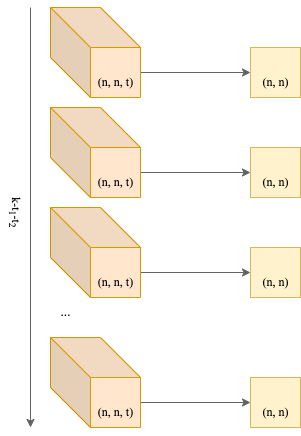

The diagram above was exported from draw.io. Its source (the exported page's mxGraphModel, read from the mxfile embedded in the PNG):
<mxGraphModel dx="946" dy="623" grid="1" gridSize="10" guides="1" tooltips="1" connect="1" arrows="1" fold="1" page="1" pageScale="1" pageWidth="827" pageHeight="1169" math="0" shadow="0">
  <root>
    <mxCell id="0" />
    <mxCell id="1" parent="0" />
    <mxCell id="86V9dYauaFkZVJVoJxv8-3" style="edgeStyle=orthogonalEdgeStyle;rounded=0;orthogonalLoop=1;jettySize=auto;html=1;exitX=0;exitY=0;exitDx=90;exitDy=65;exitPerimeter=0;strokeColor=#636363;" edge="1" parent="1" source="86V9dYauaFkZVJVoJxv8-2">
      <mxGeometry relative="1" as="geometry">
        <mxPoint x="440" y="245" as="targetPoint" />
      </mxGeometry>
    </mxCell>
    <mxCell id="86V9dYauaFkZVJVoJxv8-2" value="" style="shape=cube;whiteSpace=wrap;html=1;boundedLbl=1;backgroundOutline=1;darkOpacity=0.05;darkOpacity2=0.1;size=40;fillColor=#ffe6cc;strokeColor=#d79b00;" vertex="1" parent="1">
      <mxGeometry x="240" y="180" width="90" height="90" as="geometry" />
    </mxCell>
    <mxCell id="86V9dYauaFkZVJVoJxv8-6" value="" style="whiteSpace=wrap;html=1;aspect=fixed;fillColor=#fff2cc;strokeColor=#d6b656;" vertex="1" parent="1">
      <mxGeometry x="440" y="220" width="50" height="50" as="geometry" />
    </mxCell>
    <mxCell id="86V9dYauaFkZVJVoJxv8-7" style="edgeStyle=orthogonalEdgeStyle;rounded=0;orthogonalLoop=1;jettySize=auto;html=1;exitX=0;exitY=0;exitDx=90;exitDy=65;exitPerimeter=0;strokeColor=#636363;" edge="1" parent="1" source="86V9dYauaFkZVJVoJxv8-8">
      <mxGeometry relative="1" as="geometry">
        <mxPoint x="440" y="345" as="targetPoint" />
      </mxGeometry>
    </mxCell>
    <mxCell id="86V9dYauaFkZVJVoJxv8-8" value="" style="shape=cube;whiteSpace=wrap;html=1;boundedLbl=1;backgroundOutline=1;darkOpacity=0.05;darkOpacity2=0.1;size=40;fillColor=#ffe6cc;strokeColor=#d79b00;" vertex="1" parent="1">
      <mxGeometry x="240" y="280" width="90" height="90" as="geometry" />
    </mxCell>
    <mxCell id="86V9dYauaFkZVJVoJxv8-9" value="" style="whiteSpace=wrap;html=1;aspect=fixed;fillColor=#fff2cc;strokeColor=#d6b656;" vertex="1" parent="1">
      <mxGeometry x="440" y="320" width="50" height="50" as="geometry" />
    </mxCell>
    <mxCell id="86V9dYauaFkZVJVoJxv8-10" style="edgeStyle=orthogonalEdgeStyle;rounded=0;orthogonalLoop=1;jettySize=auto;html=1;exitX=0;exitY=0;exitDx=90;exitDy=65;exitPerimeter=0;strokeColor=#636363;" edge="1" parent="1" source="86V9dYauaFkZVJVoJxv8-11">
      <mxGeometry relative="1" as="geometry">
        <mxPoint x="440" y="145" as="targetPoint" />
      </mxGeometry>
    </mxCell>
    <mxCell id="86V9dYauaFkZVJVoJxv8-11" value="" style="shape=cube;whiteSpace=wrap;html=1;boundedLbl=1;backgroundOutline=1;darkOpacity=0.05;darkOpacity2=0.1;size=40;fillColor=#ffe6cc;strokeColor=#d79b00;" vertex="1" parent="1">
      <mxGeometry x="240" y="80" width="90" height="90" as="geometry" />
    </mxCell>
    <mxCell id="86V9dYauaFkZVJVoJxv8-12" value="" style="whiteSpace=wrap;html=1;aspect=fixed;fillColor=#fff2cc;strokeColor=#d6b656;" vertex="1" parent="1">
      <mxGeometry x="440" y="120" width="50" height="50" as="geometry" />
    </mxCell>
    <mxCell id="86V9dYauaFkZVJVoJxv8-13" style="edgeStyle=orthogonalEdgeStyle;rounded=0;orthogonalLoop=1;jettySize=auto;html=1;exitX=0;exitY=0;exitDx=90;exitDy=65;exitPerimeter=0;strokeColor=#636363;" edge="1" parent="1" source="86V9dYauaFkZVJVoJxv8-14">
      <mxGeometry relative="1" as="geometry">
        <mxPoint x="440" y="475" as="targetPoint" />
      </mxGeometry>
    </mxCell>
    <mxCell id="86V9dYauaFkZVJVoJxv8-14" value="" style="shape=cube;whiteSpace=wrap;html=1;boundedLbl=1;backgroundOutline=1;darkOpacity=0.05;darkOpacity2=0.1;size=40;fillColor=#ffe6cc;strokeColor=#d79b00;" vertex="1" parent="1">
      <mxGeometry x="240" y="410" width="90" height="90" as="geometry" />
    </mxCell>
    <mxCell id="86V9dYauaFkZVJVoJxv8-15" value="" style="whiteSpace=wrap;html=1;aspect=fixed;fillColor=#fff2cc;strokeColor=#d6b656;" vertex="1" parent="1">
      <mxGeometry x="440" y="450" width="50" height="50" as="geometry" />
    </mxCell>
    <mxCell id="86V9dYauaFkZVJVoJxv8-16" value="" style="endArrow=classic;html=1;rounded=0;strokeColor=#636363;" edge="1" parent="1">
      <mxGeometry width="50" height="50" relative="1" as="geometry">
        <mxPoint x="220" y="80" as="sourcePoint" />
        <mxPoint x="220" y="500" as="targetPoint" />
      </mxGeometry>
    </mxCell>
    <mxCell id="86V9dYauaFkZVJVoJxv8-17" value="..." style="text;html=1;align=center;verticalAlign=middle;resizable=0;points=[];autosize=1;strokeColor=none;fillColor=none;" vertex="1" parent="1">
      <mxGeometry x="240" y="370" width="30" height="30" as="geometry" />
    </mxCell>
    <mxCell id="86V9dYauaFkZVJVoJxv8-20" value="(n, n)" style="text;html=1;align=center;verticalAlign=middle;resizable=0;points=[];autosize=1;strokeColor=none;fillColor=none;fontFamily=Times New Roman;" vertex="1" parent="1">
      <mxGeometry x="440" y="140" width="50" height="30" as="geometry" />
    </mxCell>
    <mxCell id="86V9dYauaFkZVJVoJxv8-21" value="(n, n)" style="text;html=1;align=center;verticalAlign=middle;resizable=0;points=[];autosize=1;strokeColor=none;fillColor=none;fontFamily=Times New Roman;" vertex="1" parent="1">
      <mxGeometry x="440" y="240" width="50" height="30" as="geometry" />
    </mxCell>
    <mxCell id="86V9dYauaFkZVJVoJxv8-22" value="(n, n)" style="text;html=1;align=center;verticalAlign=middle;resizable=0;points=[];autosize=1;strokeColor=none;fillColor=none;fontFamily=Times New Roman;" vertex="1" parent="1">
      <mxGeometry x="440" y="340" width="50" height="30" as="geometry" />
    </mxCell>
    <mxCell id="86V9dYauaFkZVJVoJxv8-23" value="(n, n)" style="text;html=1;align=center;verticalAlign=middle;resizable=0;points=[];autosize=1;strokeColor=none;fillColor=none;fontFamily=Times New Roman;" vertex="1" parent="1">
      <mxGeometry x="440" y="470" width="50" height="30" as="geometry" />
    </mxCell>
    <mxCell id="86V9dYauaFkZVJVoJxv8-24" value="(n, n, t)" style="text;html=1;align=center;verticalAlign=middle;resizable=0;points=[];autosize=1;strokeColor=none;fillColor=none;fontFamily=Times New Roman;" vertex="1" parent="1">
      <mxGeometry x="275" y="470" width="60" height="30" as="geometry" />
    </mxCell>
    <mxCell id="86V9dYauaFkZVJVoJxv8-25" value="(n, n, t)" style="text;html=1;align=center;verticalAlign=middle;resizable=0;points=[];autosize=1;strokeColor=none;fillColor=none;fontFamily=Times New Roman;" vertex="1" parent="1">
      <mxGeometry x="275" y="340" width="60" height="30" as="geometry" />
    </mxCell>
    <mxCell id="86V9dYauaFkZVJVoJxv8-26" value="(n, n, t)" style="text;html=1;align=center;verticalAlign=middle;resizable=0;points=[];autosize=1;strokeColor=none;fillColor=none;fontFamily=Times New Roman;" vertex="1" parent="1">
      <mxGeometry x="275" y="240" width="60" height="30" as="geometry" />
    </mxCell>
    <mxCell id="86V9dYauaFkZVJVoJxv8-27" value="(n, n, t)" style="text;html=1;align=center;verticalAlign=middle;resizable=0;points=[];autosize=1;strokeColor=none;fillColor=none;fontFamily=Times New Roman;" vertex="1" parent="1">
      <mxGeometry x="275" y="140" width="60" height="30" as="geometry" />
    </mxCell>
    <mxCell id="86V9dYauaFkZVJVoJxv8-28" value="k-t&lt;sub&gt;1&lt;/sub&gt;-t&lt;sub&gt;2&lt;/sub&gt;" style="text;html=1;align=center;verticalAlign=middle;resizable=0;points=[];autosize=1;strokeColor=none;fillColor=none;fontFamily=Times New Roman;rotation=90;" vertex="1" parent="1">
      <mxGeometry x="180" y="270" width="50" height="30" as="geometry" />
    </mxCell>
  </root>
</mxGraphModel>